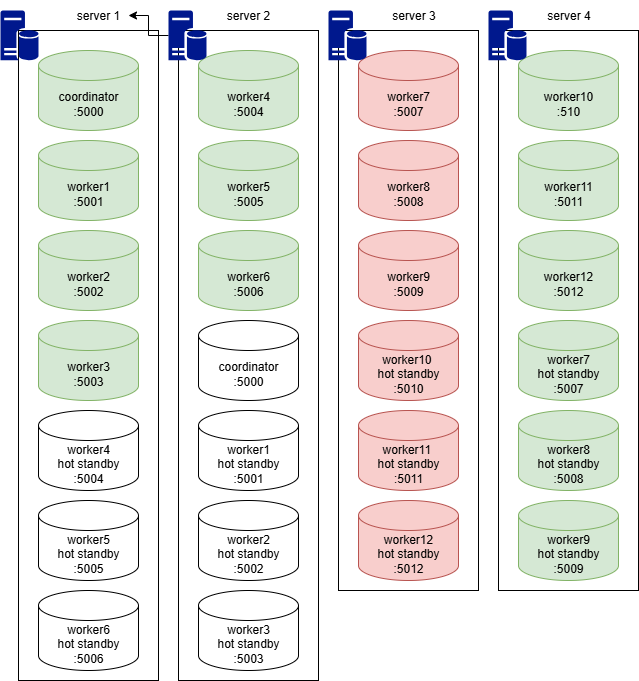

The diagram above was exported from draw.io. Its source (the exported page's mxGraphModel, read from the mxfile embedded in the PNG):
<mxGraphModel dx="902" dy="503" grid="1" gridSize="10" guides="1" tooltips="1" connect="1" arrows="1" fold="1" page="1" pageScale="1" pageWidth="850" pageHeight="1100" math="0" shadow="0">
  <root>
    <mxCell id="0" />
    <mxCell id="1" parent="0" />
    <mxCell id="OeBTOTuUohRPAUQWWHsX-31" value="" style="rounded=0;whiteSpace=wrap;html=1;fillColor=none;" parent="1" vertex="1">
      <mxGeometry x="540" y="110" width="140" height="560" as="geometry" />
    </mxCell>
    <mxCell id="OeBTOTuUohRPAUQWWHsX-30" value="" style="rounded=0;whiteSpace=wrap;html=1;fillColor=none;" parent="1" vertex="1">
      <mxGeometry x="380" y="110" width="140" height="560" as="geometry" />
    </mxCell>
    <mxCell id="OeBTOTuUohRPAUQWWHsX-28" value="" style="rounded=0;whiteSpace=wrap;html=1;fillColor=none;" parent="1" vertex="1">
      <mxGeometry x="60" y="110" width="140" height="650" as="geometry" />
    </mxCell>
    <mxCell id="OeBTOTuUohRPAUQWWHsX-29" value="" style="rounded=0;whiteSpace=wrap;html=1;fillColor=none;" parent="1" vertex="1">
      <mxGeometry x="220" y="110" width="140" height="650" as="geometry" />
    </mxCell>
    <mxCell id="OeBTOTuUohRPAUQWWHsX-1" value="worker1&lt;br&gt;:5001" style="shape=cylinder3;whiteSpace=wrap;html=1;boundedLbl=1;backgroundOutline=1;size=15;fillColor=#d5e8d4;strokeColor=#82b366;" parent="1" vertex="1">
      <mxGeometry x="80" y="220" width="100" height="80" as="geometry" />
    </mxCell>
    <mxCell id="OeBTOTuUohRPAUQWWHsX-2" value="worker2&lt;br style=&quot;border-color: var(--border-color);&quot;&gt;:5002" style="shape=cylinder3;whiteSpace=wrap;html=1;boundedLbl=1;backgroundOutline=1;size=15;fillColor=#d5e8d4;strokeColor=#82b366;" parent="1" vertex="1">
      <mxGeometry x="80" y="310" width="100" height="80" as="geometry" />
    </mxCell>
    <mxCell id="OeBTOTuUohRPAUQWWHsX-3" value="worker3&lt;br style=&quot;border-color: var(--border-color);&quot;&gt;:5003" style="shape=cylinder3;whiteSpace=wrap;html=1;boundedLbl=1;backgroundOutline=1;size=15;fillColor=#d5e8d4;strokeColor=#82b366;" parent="1" vertex="1">
      <mxGeometry x="80" y="400" width="100" height="80" as="geometry" />
    </mxCell>
    <mxCell id="OeBTOTuUohRPAUQWWHsX-4" value="worker4&lt;br&gt;hot standby&lt;br&gt;:5004" style="shape=cylinder3;whiteSpace=wrap;html=1;boundedLbl=1;backgroundOutline=1;size=15;" parent="1" vertex="1">
      <mxGeometry x="80" y="490" width="100" height="80" as="geometry" />
    </mxCell>
    <mxCell id="OeBTOTuUohRPAUQWWHsX-5" value="worker5&lt;br style=&quot;border-color: var(--border-color);&quot;&gt;hot standby&lt;br style=&quot;border-color: var(--border-color);&quot;&gt;:5005" style="shape=cylinder3;whiteSpace=wrap;html=1;boundedLbl=1;backgroundOutline=1;size=15;" parent="1" vertex="1">
      <mxGeometry x="80" y="580" width="100" height="80" as="geometry" />
    </mxCell>
    <mxCell id="OeBTOTuUohRPAUQWWHsX-6" value="worker6&lt;br style=&quot;border-color: var(--border-color);&quot;&gt;hot standby&lt;br style=&quot;border-color: var(--border-color);&quot;&gt;:5006" style="shape=cylinder3;whiteSpace=wrap;html=1;boundedLbl=1;backgroundOutline=1;size=15;" parent="1" vertex="1">
      <mxGeometry x="80" y="670" width="100" height="80" as="geometry" />
    </mxCell>
    <mxCell id="OeBTOTuUohRPAUQWWHsX-7" value="coordinator&lt;br&gt;:5000" style="shape=cylinder3;whiteSpace=wrap;html=1;boundedLbl=1;backgroundOutline=1;size=15;fillColor=#d5e8d4;strokeColor=#82b366;" parent="1" vertex="1">
      <mxGeometry x="80" y="130" width="100" height="80" as="geometry" />
    </mxCell>
    <mxCell id="OeBTOTuUohRPAUQWWHsX-8" value="worker1&lt;br&gt;hot standby&lt;br&gt;:5001" style="shape=cylinder3;whiteSpace=wrap;html=1;boundedLbl=1;backgroundOutline=1;size=15;" parent="1" vertex="1">
      <mxGeometry x="240" y="490" width="100" height="80" as="geometry" />
    </mxCell>
    <mxCell id="OeBTOTuUohRPAUQWWHsX-9" value="worker2&lt;br&gt;hot standby&lt;br style=&quot;border-color: var(--border-color);&quot;&gt;:5002" style="shape=cylinder3;whiteSpace=wrap;html=1;boundedLbl=1;backgroundOutline=1;size=15;" parent="1" vertex="1">
      <mxGeometry x="240" y="580" width="100" height="80" as="geometry" />
    </mxCell>
    <mxCell id="OeBTOTuUohRPAUQWWHsX-10" value="worker3&lt;br&gt;hot standby&lt;br style=&quot;border-color: var(--border-color);&quot;&gt;:5003" style="shape=cylinder3;whiteSpace=wrap;html=1;boundedLbl=1;backgroundOutline=1;size=15;" parent="1" vertex="1">
      <mxGeometry x="240" y="670" width="100" height="80" as="geometry" />
    </mxCell>
    <mxCell id="OeBTOTuUohRPAUQWWHsX-11" value="worker4&lt;br&gt;:5004" style="shape=cylinder3;whiteSpace=wrap;html=1;boundedLbl=1;backgroundOutline=1;size=15;fillColor=#d5e8d4;strokeColor=#82b366;" parent="1" vertex="1">
      <mxGeometry x="240" y="130" width="100" height="80" as="geometry" />
    </mxCell>
    <mxCell id="OeBTOTuUohRPAUQWWHsX-12" value="worker5&lt;br style=&quot;border-color: var(--border-color);&quot;&gt;:5005" style="shape=cylinder3;whiteSpace=wrap;html=1;boundedLbl=1;backgroundOutline=1;size=15;fillColor=#d5e8d4;strokeColor=#82b366;" parent="1" vertex="1">
      <mxGeometry x="240" y="220" width="100" height="80" as="geometry" />
    </mxCell>
    <mxCell id="OeBTOTuUohRPAUQWWHsX-13" value="worker6&lt;br style=&quot;border-color: var(--border-color);&quot;&gt;:5006" style="shape=cylinder3;whiteSpace=wrap;html=1;boundedLbl=1;backgroundOutline=1;size=15;fillColor=#d5e8d4;strokeColor=#82b366;" parent="1" vertex="1">
      <mxGeometry x="240" y="310" width="100" height="80" as="geometry" />
    </mxCell>
    <mxCell id="OeBTOTuUohRPAUQWWHsX-14" value="coordinator&lt;br&gt;:5000" style="shape=cylinder3;whiteSpace=wrap;html=1;boundedLbl=1;backgroundOutline=1;size=15;" parent="1" vertex="1">
      <mxGeometry x="240" y="400" width="100" height="80" as="geometry" />
    </mxCell>
    <mxCell id="OeBTOTuUohRPAUQWWHsX-18" value="worker7&lt;br&gt;:5007" style="shape=cylinder3;whiteSpace=wrap;html=1;boundedLbl=1;backgroundOutline=1;size=15;fillColor=#f8cecc;strokeColor=#b85450;" parent="1" vertex="1">
      <mxGeometry x="400" y="130" width="100" height="80" as="geometry" />
    </mxCell>
    <mxCell id="OeBTOTuUohRPAUQWWHsX-19" value="worker8&lt;br&gt;:5008" style="shape=cylinder3;whiteSpace=wrap;html=1;boundedLbl=1;backgroundOutline=1;size=15;fillColor=#f8cecc;strokeColor=#b85450;" parent="1" vertex="1">
      <mxGeometry x="400" y="220" width="100" height="80" as="geometry" />
    </mxCell>
    <mxCell id="OeBTOTuUohRPAUQWWHsX-20" value="worker9&lt;br style=&quot;border-color: var(--border-color);&quot;&gt;:5009" style="shape=cylinder3;whiteSpace=wrap;html=1;boundedLbl=1;backgroundOutline=1;size=15;fillColor=#f8cecc;strokeColor=#b85450;" parent="1" vertex="1">
      <mxGeometry x="400" y="310" width="100" height="80" as="geometry" />
    </mxCell>
    <mxCell id="OeBTOTuUohRPAUQWWHsX-22" value="worker10&lt;br&gt;:510" style="shape=cylinder3;whiteSpace=wrap;html=1;boundedLbl=1;backgroundOutline=1;size=15;fillColor=#d5e8d4;strokeColor=#82b366;" parent="1" vertex="1">
      <mxGeometry x="560" y="130" width="100" height="80" as="geometry" />
    </mxCell>
    <mxCell id="OeBTOTuUohRPAUQWWHsX-23" value="worker11&lt;br style=&quot;border-color: var(--border-color);&quot;&gt;:5011" style="shape=cylinder3;whiteSpace=wrap;html=1;boundedLbl=1;backgroundOutline=1;size=15;fillColor=#d5e8d4;strokeColor=#82b366;" parent="1" vertex="1">
      <mxGeometry x="560" y="220" width="100" height="80" as="geometry" />
    </mxCell>
    <mxCell id="OeBTOTuUohRPAUQWWHsX-24" value="worker12&lt;br style=&quot;border-color: var(--border-color);&quot;&gt;:5012" style="shape=cylinder3;whiteSpace=wrap;html=1;boundedLbl=1;backgroundOutline=1;size=15;fillColor=#d5e8d4;strokeColor=#82b366;" parent="1" vertex="1">
      <mxGeometry x="560" y="310" width="100" height="80" as="geometry" />
    </mxCell>
    <mxCell id="6Yts4HxeLKe77Z844JqW-1" value="" style="edgeStyle=orthogonalEdgeStyle;rounded=0;orthogonalLoop=1;jettySize=auto;html=1;" parent="1" source="OeBTOTuUohRPAUQWWHsX-34" target="OeBTOTuUohRPAUQWWHsX-39" edge="1">
      <mxGeometry relative="1" as="geometry" />
    </mxCell>
    <mxCell id="OeBTOTuUohRPAUQWWHsX-34" value="" style="sketch=0;aspect=fixed;pointerEvents=1;shadow=0;dashed=0;html=1;strokeColor=none;labelPosition=center;verticalLabelPosition=bottom;verticalAlign=top;align=center;fillColor=#00188D;shape=mxgraph.mscae.enterprise.database_server" parent="1" vertex="1">
      <mxGeometry x="210" y="90" width="38" height="50" as="geometry" />
    </mxCell>
    <mxCell id="OeBTOTuUohRPAUQWWHsX-35" value="" style="sketch=0;aspect=fixed;pointerEvents=1;shadow=0;dashed=0;html=1;strokeColor=none;labelPosition=center;verticalLabelPosition=bottom;verticalAlign=top;align=center;fillColor=#00188D;shape=mxgraph.mscae.enterprise.database_server" parent="1" vertex="1">
      <mxGeometry x="42" y="90" width="38" height="50" as="geometry" />
    </mxCell>
    <mxCell id="OeBTOTuUohRPAUQWWHsX-36" value="" style="sketch=0;aspect=fixed;pointerEvents=1;shadow=0;dashed=0;html=1;strokeColor=none;labelPosition=center;verticalLabelPosition=bottom;verticalAlign=top;align=center;fillColor=#00188D;shape=mxgraph.mscae.enterprise.database_server" parent="1" vertex="1">
      <mxGeometry x="370" y="90" width="38" height="50" as="geometry" />
    </mxCell>
    <mxCell id="OeBTOTuUohRPAUQWWHsX-37" value="" style="sketch=0;aspect=fixed;pointerEvents=1;shadow=0;dashed=0;html=1;strokeColor=none;labelPosition=center;verticalLabelPosition=bottom;verticalAlign=top;align=center;fillColor=#00188D;shape=mxgraph.mscae.enterprise.database_server" parent="1" vertex="1">
      <mxGeometry x="530" y="90" width="38" height="50" as="geometry" />
    </mxCell>
    <mxCell id="OeBTOTuUohRPAUQWWHsX-39" value="server 1" style="text;html=1;strokeColor=none;fillColor=none;align=center;verticalAlign=middle;whiteSpace=wrap;rounded=0;" parent="1" vertex="1">
      <mxGeometry x="110" y="80" width="60" height="30" as="geometry" />
    </mxCell>
    <mxCell id="OeBTOTuUohRPAUQWWHsX-40" value="server 2" style="text;html=1;strokeColor=none;fillColor=none;align=center;verticalAlign=middle;whiteSpace=wrap;rounded=0;" parent="1" vertex="1">
      <mxGeometry x="260" y="80" width="60" height="30" as="geometry" />
    </mxCell>
    <mxCell id="OeBTOTuUohRPAUQWWHsX-42" value="server 3" style="text;html=1;align=center;verticalAlign=middle;resizable=0;points=[];autosize=1;strokeColor=none;fillColor=none;" parent="1" vertex="1">
      <mxGeometry x="420" y="80" width="70" height="30" as="geometry" />
    </mxCell>
    <mxCell id="OeBTOTuUohRPAUQWWHsX-43" value="server 4&lt;br&gt;" style="text;html=1;align=center;verticalAlign=middle;resizable=0;points=[];autosize=1;strokeColor=none;fillColor=none;" parent="1" vertex="1">
      <mxGeometry x="575" y="80" width="70" height="30" as="geometry" />
    </mxCell>
    <mxCell id="YIH08weUdAVa-3ydn8at-1" value="worker10&amp;nbsp;&lt;div&gt;hot standby&lt;br style=&quot;border-color: var(--border-color);&quot;&gt;:5010&lt;/div&gt;" style="shape=cylinder3;whiteSpace=wrap;html=1;boundedLbl=1;backgroundOutline=1;size=15;fillColor=#f8cecc;strokeColor=#b85450;" vertex="1" parent="1">
      <mxGeometry x="400" y="400" width="100" height="80" as="geometry" />
    </mxCell>
    <mxCell id="YIH08weUdAVa-3ydn8at-2" value="worker11&amp;nbsp;&lt;div&gt;hot standby&lt;br style=&quot;border-color: var(--border-color);&quot;&gt;:5011&lt;/div&gt;" style="shape=cylinder3;whiteSpace=wrap;html=1;boundedLbl=1;backgroundOutline=1;size=15;fillColor=#f8cecc;strokeColor=#b85450;" vertex="1" parent="1">
      <mxGeometry x="400" y="490" width="100" height="80" as="geometry" />
    </mxCell>
    <mxCell id="YIH08weUdAVa-3ydn8at-3" value="worker12&lt;div&gt;hot standby&lt;br style=&quot;border-color: var(--border-color);&quot;&gt;:5012&lt;/div&gt;" style="shape=cylinder3;whiteSpace=wrap;html=1;boundedLbl=1;backgroundOutline=1;size=15;fillColor=#f8cecc;strokeColor=#b85450;" vertex="1" parent="1">
      <mxGeometry x="400" y="580" width="100" height="80" as="geometry" />
    </mxCell>
    <mxCell id="YIH08weUdAVa-3ydn8at-4" value="worker7&lt;div&gt;hot standby&lt;br style=&quot;border-color: var(--border-color);&quot;&gt;:5007&lt;/div&gt;" style="shape=cylinder3;whiteSpace=wrap;html=1;boundedLbl=1;backgroundOutline=1;size=15;fillColor=#d5e8d4;strokeColor=#82b366;" vertex="1" parent="1">
      <mxGeometry x="560" y="400" width="100" height="80" as="geometry" />
    </mxCell>
    <mxCell id="YIH08weUdAVa-3ydn8at-5" value="worker8&lt;div&gt;hot standby&lt;br style=&quot;border-color: var(--border-color);&quot;&gt;:5008&lt;/div&gt;" style="shape=cylinder3;whiteSpace=wrap;html=1;boundedLbl=1;backgroundOutline=1;size=15;fillColor=#d5e8d4;strokeColor=#82b366;" vertex="1" parent="1">
      <mxGeometry x="560" y="490" width="100" height="80" as="geometry" />
    </mxCell>
    <mxCell id="YIH08weUdAVa-3ydn8at-6" value="worker9&lt;div&gt;hot standby&lt;br style=&quot;border-color: var(--border-color);&quot;&gt;:5009&lt;/div&gt;" style="shape=cylinder3;whiteSpace=wrap;html=1;boundedLbl=1;backgroundOutline=1;size=15;fillColor=#d5e8d4;strokeColor=#82b366;" vertex="1" parent="1">
      <mxGeometry x="560" y="580" width="100" height="80" as="geometry" />
    </mxCell>
  </root>
</mxGraphModel>